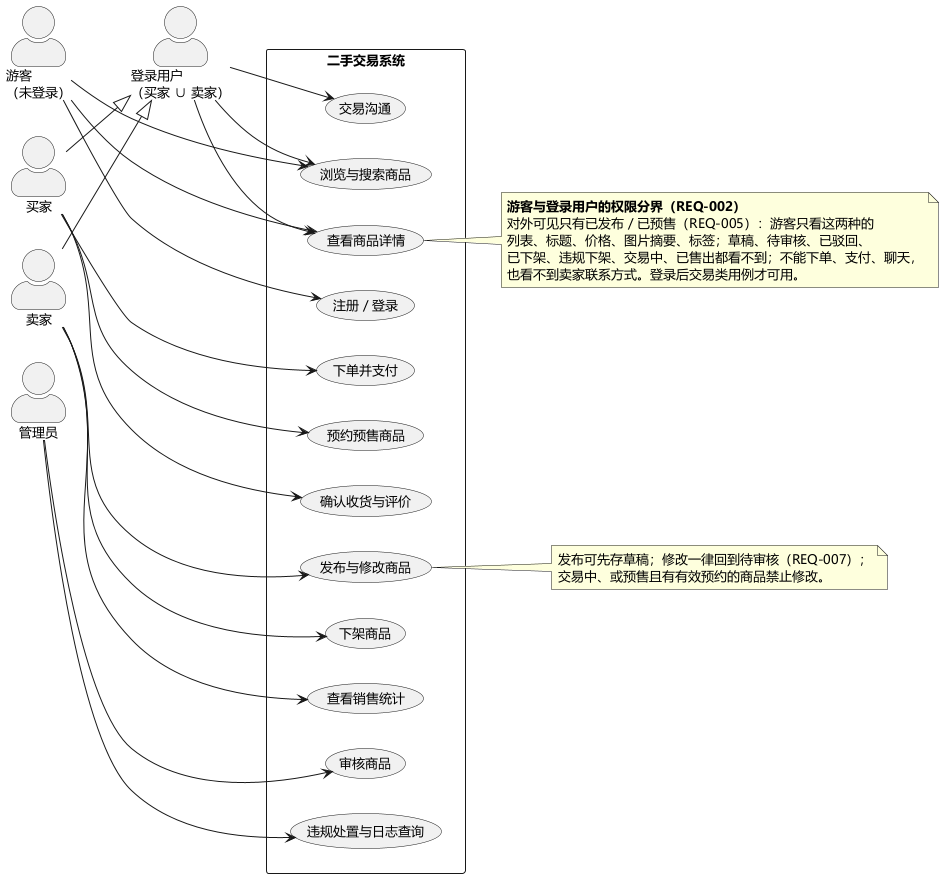

The diagram above was rendered by PlantUML. Its source (embedded in the PNG):
@startuml
' 实验二 · 二手交易系统 · 用例图
' 布局手法：together 把参与者钉成一列、把用例钉成一列
left to right direction
skinparam defaultFontName "Microsoft YaHei"
skinparam defaultFontSize 13
skinparam shadowing false
skinparam actorStyle awesome
skinparam packageStyle rectangle

together {
  actor "游客\n（未登录）" as Guest
  actor "登录用户\n（买家 ∪ 卖家）" as Login
  actor "买家" as Buyer
  actor "卖家" as Seller
  actor "管理员" as Admin
}

rectangle "二手交易系统" {
  together {
    usecase "浏览与搜索商品" as UC01
    usecase "查看商品详情" as UC02
    usecase "注册 / 登录" as UC03
    usecase "交易沟通" as UC04
    usecase "下单并支付" as UC05
    usecase "预约预售商品" as UC06
    usecase "确认收货与评价" as UC07
    usecase "发布与修改商品" as UC08
    usecase "下架商品" as UC09
    usecase "查看销售统计" as UC10
    usecase "审核商品" as UC11
    usecase "违规处置与日志查询" as UC12
  }
}

Guest --> UC01
Guest --> UC02
Guest --> UC03

Login --> UC01
Login --> UC02
Login --> UC04

Buyer --> UC05
Buyer --> UC06
Buyer --> UC07

Seller --> UC08
Seller --> UC09
Seller --> UC10

Admin --> UC11
Admin --> UC12

Buyer --|> Login
Seller --|> Login

note right of UC02
  <b>游客与登录用户的权限分界（REQ-002）</b>
  对外可见只有已发布 / 已预售（REQ-005）：游客只看这两种的
  列表、标题、价格、图片摘要、标签；草稿、待审核、已驳回、
  已下架、违规下架、交易中、已售出都看不到；不能下单、支付、聊天，
  也看不到卖家联系方式。登录后交易类用例才可用。
end note

note right of UC08
  发布可先存草稿；修改一律回到待审核（REQ-007）；
  交易中、或预售且有有效预约的商品禁止修改。
end note

@enduml